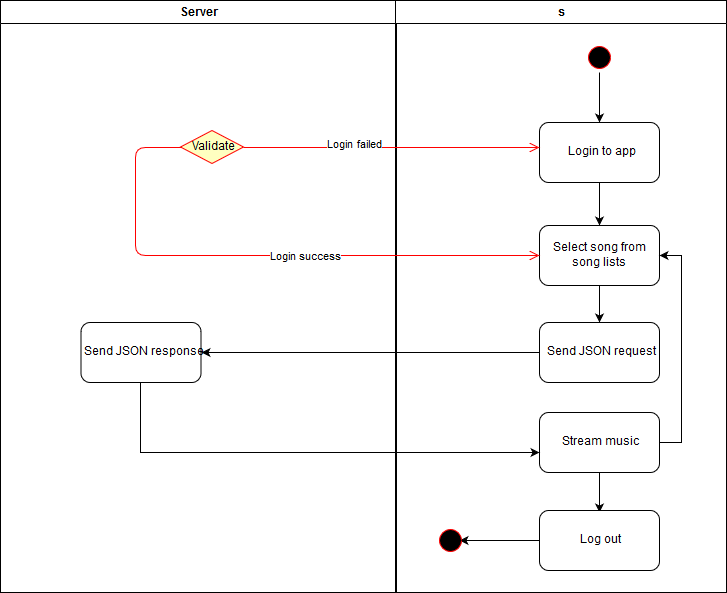

The diagram above was exported from draw.io. Its source (the exported page's mxGraphModel, read from the mxfile embedded in the PNG):
<mxGraphModel dx="1010" dy="577" grid="1" gridSize="10" guides="1" tooltips="1" connect="1" arrows="1" fold="1" page="1" pageScale="1" pageWidth="1169" pageHeight="826" background="#ffffff" math="0" shadow="0">
  <root>
    <mxCell id="0" />
    <mxCell id="1" parent="0" />
    <mxCell id="2" value="Server" style="swimlane;whiteSpace=wrap" parent="1" vertex="1">
      <mxGeometry x="165" y="128" width="396" height="592" as="geometry" />
    </mxCell>
    <mxCell id="i-jX2koc3EeW5obzDOqT-49" value="Send JSON response" style="rounded=1;whiteSpace=wrap;html=1;" vertex="1" parent="2">
      <mxGeometry x="80.5" y="322" width="120" height="60" as="geometry" />
    </mxCell>
    <mxCell id="i-jX2koc3EeW5obzDOqT-58" value="Validate" style="rhombus;whiteSpace=wrap;html=1;fillColor=#ffffc0;strokeColor=#ff0000;" vertex="1" parent="2">
      <mxGeometry x="180" y="130" width="63" height="33" as="geometry" />
    </mxCell>
    <mxCell id="3" value="s" style="swimlane;whiteSpace=wrap" parent="1" vertex="1">
      <mxGeometry x="560" y="128" width="331" height="592" as="geometry" />
    </mxCell>
    <mxCell id="i-jX2koc3EeW5obzDOqT-44" value="" style="edgeStyle=orthogonalEdgeStyle;rounded=0;orthogonalLoop=1;jettySize=auto;html=1;" edge="1" parent="3" source="5" target="i-jX2koc3EeW5obzDOqT-42">
      <mxGeometry relative="1" as="geometry" />
    </mxCell>
    <mxCell id="5" value="" style="ellipse;shape=startState;fillColor=#000000;strokeColor=#ff0000;" parent="3" vertex="1">
      <mxGeometry x="189" y="42" width="30" height="30" as="geometry" />
    </mxCell>
    <mxCell id="i-jX2koc3EeW5obzDOqT-46" value="" style="edgeStyle=orthogonalEdgeStyle;rounded=0;orthogonalLoop=1;jettySize=auto;html=1;" edge="1" parent="3" source="i-jX2koc3EeW5obzDOqT-42" target="i-jX2koc3EeW5obzDOqT-45">
      <mxGeometry relative="1" as="geometry" />
    </mxCell>
    <mxCell id="i-jX2koc3EeW5obzDOqT-42" value="Login to app" style="rounded=1;whiteSpace=wrap;html=1;" vertex="1" parent="3">
      <mxGeometry x="144" y="122" width="120" height="60" as="geometry" />
    </mxCell>
    <mxCell id="i-jX2koc3EeW5obzDOqT-48" value="" style="edgeStyle=orthogonalEdgeStyle;rounded=0;orthogonalLoop=1;jettySize=auto;html=1;" edge="1" parent="3" source="i-jX2koc3EeW5obzDOqT-45" target="i-jX2koc3EeW5obzDOqT-47">
      <mxGeometry relative="1" as="geometry" />
    </mxCell>
    <mxCell id="i-jX2koc3EeW5obzDOqT-45" value="Select song from song lists" style="rounded=1;whiteSpace=wrap;html=1;" vertex="1" parent="3">
      <mxGeometry x="144" y="225" width="120" height="60" as="geometry" />
    </mxCell>
    <mxCell id="i-jX2koc3EeW5obzDOqT-47" value="Send JSON request" style="rounded=1;whiteSpace=wrap;html=1;" vertex="1" parent="3">
      <mxGeometry x="144" y="322" width="120" height="60" as="geometry" />
    </mxCell>
    <mxCell id="i-jX2koc3EeW5obzDOqT-64" value="" style="edgeStyle=orthogonalEdgeStyle;rounded=0;orthogonalLoop=1;jettySize=auto;html=1;" edge="1" parent="3" source="i-jX2koc3EeW5obzDOqT-51">
      <mxGeometry relative="1" as="geometry">
        <mxPoint x="204" y="512" as="targetPoint" />
      </mxGeometry>
    </mxCell>
    <mxCell id="i-jX2koc3EeW5obzDOqT-51" value="Stream music" style="rounded=1;whiteSpace=wrap;html=1;" vertex="1" parent="3">
      <mxGeometry x="144" y="412" width="120" height="60" as="geometry" />
    </mxCell>
    <mxCell id="i-jX2koc3EeW5obzDOqT-53" style="edgeStyle=orthogonalEdgeStyle;rounded=0;orthogonalLoop=1;jettySize=auto;html=1;entryX=1;entryY=0.5;entryDx=0;entryDy=0;" edge="1" parent="3" source="i-jX2koc3EeW5obzDOqT-51" target="i-jX2koc3EeW5obzDOqT-45">
      <mxGeometry relative="1" as="geometry">
        <mxPoint x="305" y="252" as="targetPoint" />
        <Array as="points">
          <mxPoint x="286" y="442" />
          <mxPoint x="286" y="255" />
        </Array>
      </mxGeometry>
    </mxCell>
    <mxCell id="i-jX2koc3EeW5obzDOqT-68" value="" style="edgeStyle=orthogonalEdgeStyle;rounded=0;orthogonalLoop=1;jettySize=auto;html=1;" edge="1" parent="3" source="i-jX2koc3EeW5obzDOqT-66">
      <mxGeometry relative="1" as="geometry">
        <mxPoint x="64" y="540" as="targetPoint" />
      </mxGeometry>
    </mxCell>
    <mxCell id="i-jX2koc3EeW5obzDOqT-66" value="Log out" style="rounded=1;whiteSpace=wrap;html=1;" vertex="1" parent="3">
      <mxGeometry x="144" y="510" width="120" height="60" as="geometry" />
    </mxCell>
    <mxCell id="i-jX2koc3EeW5obzDOqT-69" value="" style="ellipse;shape=startState;fillColor=#000000;strokeColor=#ff0000;" vertex="1" parent="3">
      <mxGeometry x="40" y="525" width="30" height="30" as="geometry" />
    </mxCell>
    <mxCell id="i-jX2koc3EeW5obzDOqT-50" value="" style="edgeStyle=orthogonalEdgeStyle;rounded=0;orthogonalLoop=1;jettySize=auto;html=1;entryX=1;entryY=0.5;entryDx=0;entryDy=0;" edge="1" parent="1" source="i-jX2koc3EeW5obzDOqT-47" target="i-jX2koc3EeW5obzDOqT-49">
      <mxGeometry relative="1" as="geometry" />
    </mxCell>
    <mxCell id="i-jX2koc3EeW5obzDOqT-52" value="" style="edgeStyle=orthogonalEdgeStyle;rounded=0;orthogonalLoop=1;jettySize=auto;html=1;" edge="1" parent="1" source="i-jX2koc3EeW5obzDOqT-49" target="i-jX2koc3EeW5obzDOqT-51">
      <mxGeometry relative="1" as="geometry">
        <Array as="points">
          <mxPoint x="305" y="580" />
        </Array>
      </mxGeometry>
    </mxCell>
    <mxCell id="i-jX2koc3EeW5obzDOqT-60" value="Login failed" style="edgeStyle=orthogonalEdgeStyle;html=1;align=left;verticalAlign=top;endArrow=open;endSize=8;strokeColor=#ff0000;exitX=1;exitY=0.5;exitDx=0;exitDy=0;" edge="1" source="i-jX2koc3EeW5obzDOqT-58" parent="1">
      <mxGeometry x="-0.4459" y="15" relative="1" as="geometry">
        <mxPoint x="704" y="275" as="targetPoint" />
        <Array as="points">
          <mxPoint x="704" y="275" />
        </Array>
        <mxPoint as="offset" />
      </mxGeometry>
    </mxCell>
    <mxCell id="i-jX2koc3EeW5obzDOqT-59" value="Login success" style="edgeStyle=orthogonalEdgeStyle;html=1;align=left;verticalAlign=bottom;endArrow=open;endSize=8;strokeColor=#ff0000;entryX=0;entryY=0.5;entryDx=0;entryDy=0;" edge="1" source="i-jX2koc3EeW5obzDOqT-58" parent="1" target="i-jX2koc3EeW5obzDOqT-45">
      <mxGeometry x="0.0291" y="-10" relative="1" as="geometry">
        <mxPoint x="320" y="340" as="targetPoint" />
        <Array as="points">
          <mxPoint x="300" y="275" />
          <mxPoint x="300" y="383" />
        </Array>
        <mxPoint as="offset" />
      </mxGeometry>
    </mxCell>
  </root>
</mxGraphModel>